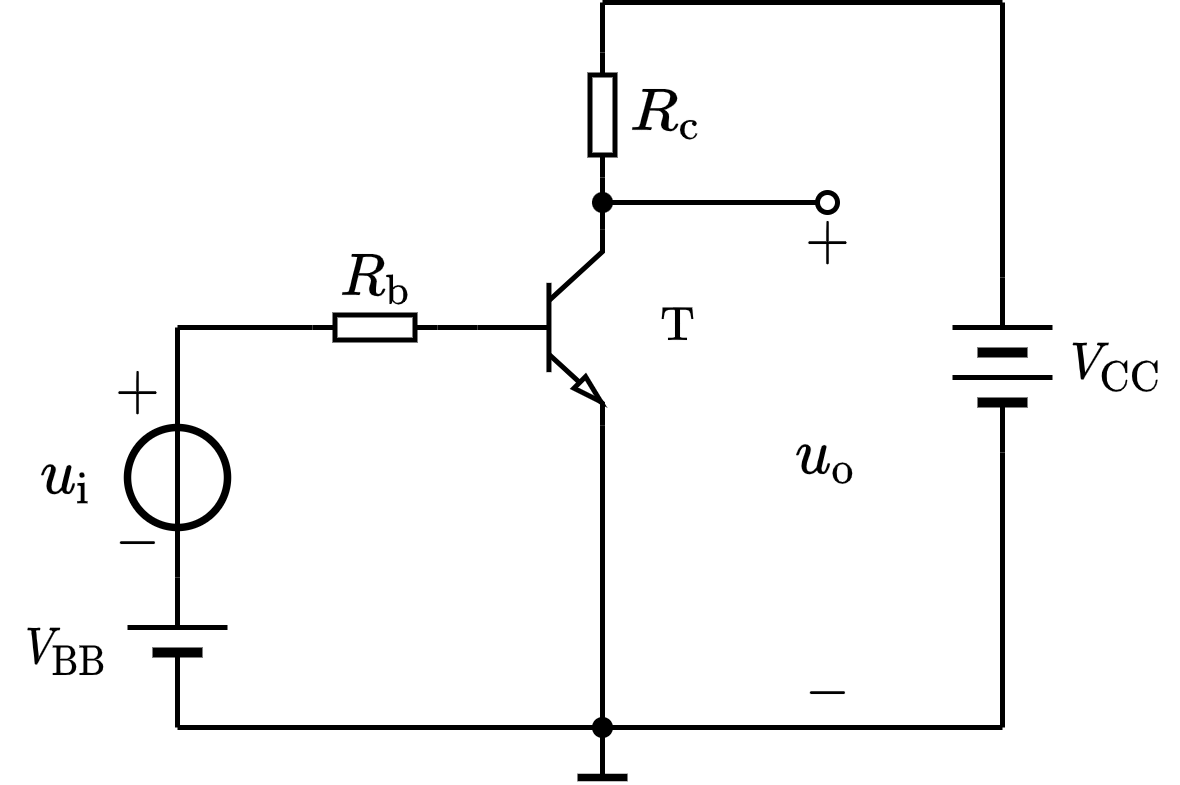

The diagram above was exported from draw.io. Its source (the exported page's mxGraphModel, read from the mxfile embedded in the PNG):
<mxGraphModel dx="314" dy="228" grid="1" gridSize="5" guides="1" tooltips="1" connect="1" arrows="1" fold="1" page="1" pageScale="1" pageWidth="827" pageHeight="1169" math="1" shadow="0">
  <root>
    <mxCell id="0" />
    <mxCell id="1" parent="0" />
    <mxCell id="xhZ3Qp5s_fJm1hB33Sz4-2" value="$$-$$" style="text;resizable=1;autosize=1;align=center;verticalAlign=middle;points=[];fillColor=none;strokeColor=none;rounded=0;html=1;imageAspect=1;noLabel=0;recursiveResize=1;expand=1;editable=1;movable=1;rotatable=1;deletable=1;connectable=0;comic=0;fontSize=10;" vertex="1" parent="1">
      <mxGeometry x="103.99999999999997" y="177.5" width="15" height="20" as="geometry" />
    </mxCell>
    <mxCell id="xhZ3Qp5s_fJm1hB33Sz4-3" value="$$+$$" style="text;html=1;resizable=1;autosize=1;align=center;verticalAlign=middle;points=[];fillColor=none;strokeColor=none;rounded=0;movable=1;rotatable=1;deletable=1;editable=1;connectable=0;fontSize=10;" vertex="1" parent="1">
      <mxGeometry x="103.99999999999997" y="148" width="15" height="20" as="geometry" />
    </mxCell>
    <mxCell id="xhZ3Qp5s_fJm1hB33Sz4-4" value="" style="ellipse;whiteSpace=wrap;html=1;aspect=fixed;labelBorderColor=none;fontSize=10;strokeColor=default;strokeWidth=1.5;fillColor=none;" vertex="1" parent="1">
      <mxGeometry x="110" y="165" width="20" height="20" as="geometry" />
    </mxCell>
    <mxCell id="xhZ3Qp5s_fJm1hB33Sz4-5" value="" style="endArrow=none;html=1;rounded=0;fontSize=10;startSize=4;endSize=4;exitX=0.5;exitY=0;exitDx=0;exitDy=0;" edge="1" parent="1" source="xhZ3Qp5s_fJm1hB33Sz4-4">
      <mxGeometry width="50" height="50" relative="1" as="geometry">
        <mxPoint x="120" y="215" as="sourcePoint" />
        <mxPoint x="120" y="145" as="targetPoint" />
      </mxGeometry>
    </mxCell>
    <mxCell id="xhZ3Qp5s_fJm1hB33Sz4-6" value="\(u_\mathrm{i}\)" style="text;html=1;resizable=1;autosize=1;align=center;verticalAlign=middle;points=[];fillColor=none;strokeColor=none;rounded=0;comic=0;movable=1;rotatable=1;deletable=1;editable=1;connectable=0;fontSize=10;" vertex="1" parent="1">
      <mxGeometry x="90" y="165" width="15" height="20" as="geometry" />
    </mxCell>
    <mxCell id="xhZ3Qp5s_fJm1hB33Sz4-7" value="" style="endArrow=none;html=1;rounded=0;fontSize=10;entryX=0.5;entryY=0;entryDx=0;entryDy=0;exitX=0.5;exitY=1;exitDx=0;exitDy=0;" edge="1" parent="1" source="xhZ3Qp5s_fJm1hB33Sz4-4" target="xhZ3Qp5s_fJm1hB33Sz4-4">
      <mxGeometry width="50" height="50" relative="1" as="geometry">
        <mxPoint x="150" y="205" as="sourcePoint" />
        <mxPoint x="200" y="155" as="targetPoint" />
      </mxGeometry>
    </mxCell>
    <mxCell id="xhZ3Qp5s_fJm1hB33Sz4-8" value="" style="endArrow=none;html=1;rounded=0;fontSize=10;entryX=0.5;entryY=1;entryDx=0;entryDy=0;" edge="1" parent="1" target="xhZ3Qp5s_fJm1hB33Sz4-4">
      <mxGeometry width="50" height="50" relative="1" as="geometry">
        <mxPoint x="120" y="195" as="sourcePoint" />
        <mxPoint x="205" y="160" as="targetPoint" />
      </mxGeometry>
    </mxCell>
    <mxCell id="xhZ3Qp5s_fJm1hB33Sz4-11" value="$$R_{\mathrm{b}}$$" style="text;html=1;resizable=1;autosize=1;align=center;verticalAlign=middle;points=[];fillColor=none;strokeColor=none;rounded=0;fontSize=10;movable=1;rotatable=1;deletable=1;editable=1;connectable=0;allowArrows=0;" vertex="1" parent="1">
      <mxGeometry x="145" y="125" width="30" height="20" as="geometry" />
    </mxCell>
    <mxCell id="xhZ3Qp5s_fJm1hB33Sz4-12" value="" style="endArrow=none;html=1;rounded=0;fontSize=10;startSize=4;endSize=4;entryX=1;entryY=0.5;entryDx=0;entryDy=0;entryPerimeter=0;" edge="1" parent="1" target="xhZ3Qp5s_fJm1hB33Sz4-13">
      <mxGeometry width="50" height="50" relative="1" as="geometry">
        <mxPoint x="120" y="145" as="sourcePoint" />
        <mxPoint x="421.5" y="65.5" as="targetPoint" />
      </mxGeometry>
    </mxCell>
    <mxCell id="xhZ3Qp5s_fJm1hB33Sz4-13" value="" style="pointerEvents=1;verticalLabelPosition=bottom;shadow=0;dashed=0;align=center;html=1;verticalAlign=top;shape=mxgraph.electrical.resistors.resistor_1;fontSize=10;direction=west;allowArrows=0;" vertex="1" parent="1">
      <mxGeometry x="147" y="142.5" width="25" height="5" as="geometry" />
    </mxCell>
    <mxCell id="xhZ3Qp5s_fJm1hB33Sz4-14" value="" style="endArrow=none;html=1;rounded=0;fontSize=10;startSize=4;endSize=4;exitX=0;exitY=0.5;exitDx=0;exitDy=0;exitPerimeter=0;entryX=0;entryY=0.5;entryDx=0;entryDy=0;entryPerimeter=0;" edge="1" parent="1" source="xhZ3Qp5s_fJm1hB33Sz4-13" target="xhZ3Qp5s_fJm1hB33Sz4-35">
      <mxGeometry width="50" height="50" relative="1" as="geometry">
        <mxPoint x="289" y="50.5" as="sourcePoint" />
        <mxPoint x="192" y="145" as="targetPoint" />
      </mxGeometry>
    </mxCell>
    <mxCell id="xhZ3Qp5s_fJm1hB33Sz4-19" value="$$R_{\mathrm{c}}$$" style="text;html=1;resizable=1;autosize=1;align=center;verticalAlign=middle;points=[];fillColor=none;strokeColor=none;rounded=0;fontSize=10;movable=1;rotatable=1;deletable=1;editable=1;connectable=0;allowArrows=0;" vertex="1" parent="1">
      <mxGeometry x="210" y="92" width="15" height="20" as="geometry" />
    </mxCell>
    <mxCell id="xhZ3Qp5s_fJm1hB33Sz4-20" value="" style="endArrow=none;html=1;rounded=0;fontSize=10;startSize=4;endSize=4;entryX=1;entryY=0.5;entryDx=0;entryDy=0;entryPerimeter=0;" edge="1" parent="1" target="xhZ3Qp5s_fJm1hB33Sz4-21">
      <mxGeometry width="50" height="50" relative="1" as="geometry">
        <mxPoint x="205" y="80" as="sourcePoint" />
        <mxPoint x="402" y="40.5" as="targetPoint" />
      </mxGeometry>
    </mxCell>
    <mxCell id="xhZ3Qp5s_fJm1hB33Sz4-21" value="" style="pointerEvents=1;verticalLabelPosition=bottom;shadow=0;dashed=0;align=center;html=1;verticalAlign=top;shape=mxgraph.electrical.resistors.resistor_1;fontSize=10;direction=north;allowArrows=0;" vertex="1" parent="1">
      <mxGeometry x="202.5" y="90" width="5" height="25" as="geometry" />
    </mxCell>
    <mxCell id="xhZ3Qp5s_fJm1hB33Sz4-22" value="" style="endArrow=none;html=1;rounded=0;fontSize=10;startSize=4;endSize=4;exitX=0;exitY=0.5;exitDx=0;exitDy=0;exitPerimeter=0;entryX=1;entryY=0;entryDx=0;entryDy=0;entryPerimeter=0;" edge="1" parent="1" source="xhZ3Qp5s_fJm1hB33Sz4-21" target="xhZ3Qp5s_fJm1hB33Sz4-35">
      <mxGeometry width="50" height="50" relative="1" as="geometry">
        <mxPoint x="294.5" y="-6.5" as="sourcePoint" />
        <mxPoint x="205" y="108" as="targetPoint" />
      </mxGeometry>
    </mxCell>
    <mxCell id="xhZ3Qp5s_fJm1hB33Sz4-33" value="$$V_{\mathrm{BB}}$$" style="text;html=1;align=center;verticalAlign=middle;resizable=1;points=[];autosize=1;strokeColor=none;fillColor=none;fontSize=8;movable=1;rotatable=1;deletable=1;editable=1;connectable=1;" vertex="1" parent="1">
      <mxGeometry x="85" y="200" width="25" height="20" as="geometry" />
    </mxCell>
    <mxCell id="xhZ3Qp5s_fJm1hB33Sz4-28" value="" style="endArrow=none;html=1;rounded=0;" edge="1" parent="1">
      <mxGeometry width="50" height="50" relative="1" as="geometry">
        <mxPoint x="120" y="205" as="sourcePoint" />
        <mxPoint x="120" y="195" as="targetPoint" />
      </mxGeometry>
    </mxCell>
    <mxCell id="xhZ3Qp5s_fJm1hB33Sz4-29" value="" style="endArrow=none;html=1;rounded=0;" edge="1" parent="1">
      <mxGeometry width="50" height="50" relative="1" as="geometry">
        <mxPoint x="110" y="205" as="sourcePoint" />
        <mxPoint x="130" y="205" as="targetPoint" />
      </mxGeometry>
    </mxCell>
    <mxCell id="xhZ3Qp5s_fJm1hB33Sz4-30" value="" style="endArrow=none;html=1;rounded=0;strokeWidth=2;" edge="1" parent="1">
      <mxGeometry width="50" height="50" relative="1" as="geometry">
        <mxPoint x="115" y="210" as="sourcePoint" />
        <mxPoint x="125" y="210" as="targetPoint" />
      </mxGeometry>
    </mxCell>
    <mxCell id="xhZ3Qp5s_fJm1hB33Sz4-31" value="" style="endArrow=none;html=1;rounded=0;strokeWidth=1;" edge="1" parent="1">
      <mxGeometry width="50" height="50" relative="1" as="geometry">
        <mxPoint x="120" y="225" as="sourcePoint" />
        <mxPoint x="120" y="210" as="targetPoint" />
      </mxGeometry>
    </mxCell>
    <mxCell id="xhZ3Qp5s_fJm1hB33Sz4-35" value="" style="verticalLabelPosition=bottom;shadow=0;dashed=0;align=center;html=1;verticalAlign=top;shape=mxgraph.electrical.transistors.npn_transistor_5;fontSize=8;strokeWidth=1;sketch=0;" vertex="1" parent="1">
      <mxGeometry x="180" y="125" width="25" height="40" as="geometry" />
    </mxCell>
    <mxCell id="xhZ3Qp5s_fJm1hB33Sz4-36" value="" style="endArrow=none;html=1;rounded=0;fontSize=8;strokeWidth=1;" edge="1" parent="1">
      <mxGeometry width="50" height="50" relative="1" as="geometry">
        <mxPoint x="120" y="225" as="sourcePoint" />
        <mxPoint x="285" y="225" as="targetPoint" />
      </mxGeometry>
    </mxCell>
    <mxCell id="xhZ3Qp5s_fJm1hB33Sz4-37" value="" style="endArrow=none;html=1;rounded=0;fontSize=8;strokeWidth=1;exitX=1;exitY=1;exitDx=0;exitDy=0;exitPerimeter=0;" edge="1" parent="1" source="xhZ3Qp5s_fJm1hB33Sz4-35">
      <mxGeometry width="50" height="50" relative="1" as="geometry">
        <mxPoint x="255" y="175" as="sourcePoint" />
        <mxPoint x="205" y="225" as="targetPoint" />
      </mxGeometry>
    </mxCell>
    <mxCell id="xhZ3Qp5s_fJm1hB33Sz4-38" value="" style="endArrow=none;html=1;rounded=0;fontSize=8;strokeWidth=1;" edge="1" parent="1">
      <mxGeometry width="50" height="50" relative="1" as="geometry">
        <mxPoint x="205" y="235" as="sourcePoint" />
        <mxPoint x="205" y="225" as="targetPoint" />
      </mxGeometry>
    </mxCell>
    <mxCell id="xhZ3Qp5s_fJm1hB33Sz4-39" value="" style="endArrow=none;html=1;rounded=0;fontSize=8;strokeWidth=1.5;" edge="1" parent="1">
      <mxGeometry width="50" height="50" relative="1" as="geometry">
        <mxPoint x="200" y="235" as="sourcePoint" />
        <mxPoint x="210" y="235" as="targetPoint" />
      </mxGeometry>
    </mxCell>
    <mxCell id="xhZ3Qp5s_fJm1hB33Sz4-40" value="" style="shape=waypoint;sketch=0;fillStyle=solid;size=6;pointerEvents=1;points=[];fillColor=none;resizable=1;rotatable=1;perimeter=centerPerimeter;snapToPoint=1;shadow=0;fontSize=6;strokeWidth=0.1;movable=1;deletable=1;editable=1;connectable=1;" vertex="1" parent="1">
      <mxGeometry x="195" y="215" width="20" height="20" as="geometry" />
    </mxCell>
    <mxCell id="xhZ3Qp5s_fJm1hB33Sz4-41" value="" style="endArrow=oval;html=1;rounded=0;fontSize=6;strokeWidth=1;startArrow=none;startFill=0;endFill=0;startSize=4;endSize=4;" edge="1" parent="1">
      <mxGeometry width="50" height="50" relative="1" as="geometry">
        <mxPoint x="205" y="120" as="sourcePoint" />
        <mxPoint x="250" y="120" as="targetPoint" />
      </mxGeometry>
    </mxCell>
    <mxCell id="xhZ3Qp5s_fJm1hB33Sz4-42" value="" style="shape=waypoint;sketch=0;fillStyle=solid;size=6;pointerEvents=1;points=[];fillColor=none;resizable=1;rotatable=1;perimeter=centerPerimeter;snapToPoint=1;shadow=0;fontSize=6;strokeWidth=0.1;movable=1;deletable=1;editable=1;connectable=1;" vertex="1" parent="1">
      <mxGeometry x="195" y="110" width="20" height="20" as="geometry" />
    </mxCell>
    <mxCell id="xhZ3Qp5s_fJm1hB33Sz4-44" value="" style="endArrow=none;html=1;rounded=0;fontSize=6;startSize=4;endSize=4;strokeWidth=1;" edge="1" parent="1">
      <mxGeometry width="50" height="50" relative="1" as="geometry">
        <mxPoint x="205" y="80" as="sourcePoint" />
        <mxPoint x="285" y="80" as="targetPoint" />
      </mxGeometry>
    </mxCell>
    <mxCell id="xhZ3Qp5s_fJm1hB33Sz4-45" value="" style="group" vertex="1" connectable="0" parent="1">
      <mxGeometry x="275" y="135" width="20" height="35" as="geometry" />
    </mxCell>
    <mxCell id="xhZ3Qp5s_fJm1hB33Sz4-46" value="" style="endArrow=none;html=1;rounded=0;" edge="1" parent="xhZ3Qp5s_fJm1hB33Sz4-45">
      <mxGeometry width="50" height="50" relative="1" as="geometry">
        <mxPoint y="20" as="sourcePoint" />
        <mxPoint x="20" y="20" as="targetPoint" />
      </mxGeometry>
    </mxCell>
    <mxCell id="xhZ3Qp5s_fJm1hB33Sz4-47" value="" style="endArrow=none;html=1;rounded=0;strokeWidth=2;" edge="1" parent="xhZ3Qp5s_fJm1hB33Sz4-45">
      <mxGeometry width="50" height="50" relative="1" as="geometry">
        <mxPoint x="5" y="25" as="sourcePoint" />
        <mxPoint x="15" y="25" as="targetPoint" />
      </mxGeometry>
    </mxCell>
    <mxCell id="xhZ3Qp5s_fJm1hB33Sz4-48" value="" style="endArrow=none;html=1;rounded=0;strokeWidth=1;" edge="1" parent="xhZ3Qp5s_fJm1hB33Sz4-45">
      <mxGeometry width="50" height="50" relative="1" as="geometry">
        <mxPoint x="10" y="35" as="sourcePoint" />
        <mxPoint x="10" y="25" as="targetPoint" />
      </mxGeometry>
    </mxCell>
    <mxCell id="xhZ3Qp5s_fJm1hB33Sz4-49" value="" style="endArrow=none;html=1;rounded=0;" edge="1" parent="xhZ3Qp5s_fJm1hB33Sz4-45">
      <mxGeometry width="50" height="50" relative="1" as="geometry">
        <mxPoint x="10" y="10" as="sourcePoint" />
        <mxPoint x="10" as="targetPoint" />
      </mxGeometry>
    </mxCell>
    <mxCell id="xhZ3Qp5s_fJm1hB33Sz4-50" value="" style="endArrow=none;html=1;rounded=0;" edge="1" parent="xhZ3Qp5s_fJm1hB33Sz4-45">
      <mxGeometry width="50" height="50" relative="1" as="geometry">
        <mxPoint y="10" as="sourcePoint" />
        <mxPoint x="20" y="10" as="targetPoint" />
      </mxGeometry>
    </mxCell>
    <mxCell id="xhZ3Qp5s_fJm1hB33Sz4-51" value="" style="endArrow=none;html=1;rounded=0;strokeWidth=2;" edge="1" parent="xhZ3Qp5s_fJm1hB33Sz4-45">
      <mxGeometry width="50" height="50" relative="1" as="geometry">
        <mxPoint x="5" y="15" as="sourcePoint" />
        <mxPoint x="15" y="15" as="targetPoint" />
      </mxGeometry>
    </mxCell>
    <mxCell id="xhZ3Qp5s_fJm1hB33Sz4-52" value="" style="endArrow=none;html=1;rounded=0;fontSize=6;startSize=4;endSize=4;strokeWidth=1;" edge="1" parent="1">
      <mxGeometry width="50" height="50" relative="1" as="geometry">
        <mxPoint x="285" y="135" as="sourcePoint" />
        <mxPoint x="285" y="80" as="targetPoint" />
      </mxGeometry>
    </mxCell>
    <mxCell id="xhZ3Qp5s_fJm1hB33Sz4-53" value="" style="endArrow=none;html=1;rounded=0;fontSize=6;startSize=4;endSize=4;strokeWidth=1;" edge="1" parent="1">
      <mxGeometry width="50" height="50" relative="1" as="geometry">
        <mxPoint x="285" y="225" as="sourcePoint" />
        <mxPoint x="285" y="170" as="targetPoint" />
      </mxGeometry>
    </mxCell>
    <mxCell id="xhZ3Qp5s_fJm1hB33Sz4-54" value="$$V_{\mathrm{CC}}$$" style="text;html=1;align=center;verticalAlign=middle;resizable=1;points=[];autosize=1;strokeColor=none;fillColor=none;fontSize=8;movable=1;rotatable=1;deletable=1;editable=1;connectable=1;" vertex="1" parent="1">
      <mxGeometry x="295" y="145" width="25" height="16" as="geometry" />
    </mxCell>
    <mxCell id="xhZ3Qp5s_fJm1hB33Sz4-55" value="$$\mathrm{T}$$" style="text;html=1;align=center;verticalAlign=middle;resizable=1;points=[];autosize=1;strokeColor=none;fillColor=none;fontSize=8;movable=1;rotatable=1;deletable=1;editable=1;connectable=1;" vertex="1" parent="1">
      <mxGeometry x="210" y="135" width="20" height="20" as="geometry" />
    </mxCell>
    <mxCell id="xhZ3Qp5s_fJm1hB33Sz4-56" value="$$u_{\mathrm{o}}$$" style="text;html=1;align=center;verticalAlign=middle;resizable=1;points=[];autosize=1;strokeColor=none;fillColor=none;fontSize=10;movable=1;rotatable=1;deletable=1;editable=1;connectable=0;" vertex="1" parent="1">
      <mxGeometry x="240" y="161" width="20" height="20" as="geometry" />
    </mxCell>
    <mxCell id="xhZ3Qp5s_fJm1hB33Sz4-57" value="$$+$$" style="text;html=1;align=center;verticalAlign=middle;resizable=1;points=[];autosize=1;strokeColor=none;fillColor=none;fontSize=10;movable=1;rotatable=1;deletable=1;editable=1;connectable=0;" vertex="1" parent="1">
      <mxGeometry x="240" y="120" width="20" height="15" as="geometry" />
    </mxCell>
    <mxCell id="xhZ3Qp5s_fJm1hB33Sz4-58" value="$$-$$" style="text;html=1;align=center;verticalAlign=middle;resizable=1;points=[];autosize=1;strokeColor=none;fillColor=none;fontSize=10;movable=1;rotatable=1;deletable=1;editable=1;connectable=0;" vertex="1" parent="1">
      <mxGeometry x="240" y="210" width="20" height="15" as="geometry" />
    </mxCell>
  </root>
</mxGraphModel>